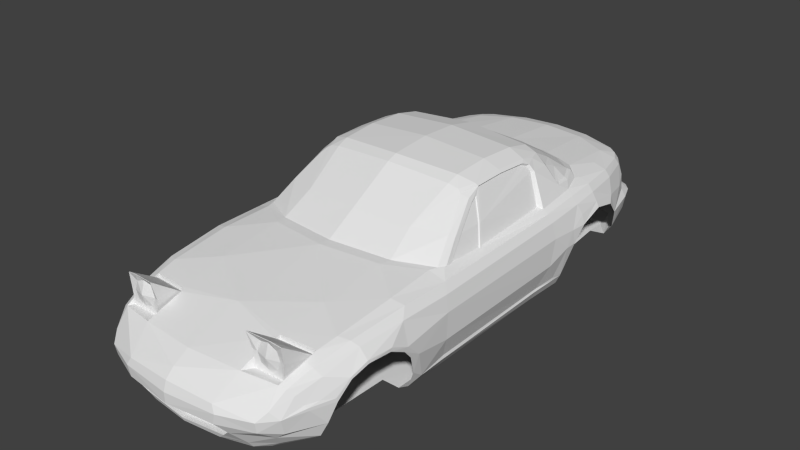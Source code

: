 # Source: na_2_out.blend  (saved by Blender 2.79.0; exported with 4.5.12 LTS)
import bpy
from mathutils import Matrix  # noqa: F401  (used for matrix-valued properties, if any)

bpy.ops.wm.read_factory_settings(use_empty=True)
scene = bpy.context.scene
scene.name = 'Scene'

# ---- collections
col_collection_5 = bpy.data.collections.new('Collection 5'); scene.collection.children.link(col_collection_5)

# ---- materials (node trees are filled in below, after node groups)
mat_main = bpy.data.materials.new('main')
mat_main.alpha_threshold = 0.0
mat_main.roughness = 0.5

# ---- material node trees
mat_main.use_nodes = True; mat_main.node_tree.nodes.clear()
_N = mat_main.node_tree.nodes; _L = mat_main.node_tree.links
n0 = _N.new('ShaderNodeOutputMaterial'); n0.name = 'Material Output'; n0.location = (300, 300)
n1 = _N.new('ShaderNodeBsdfDiffuse'); n1.name = 'Diffuse BSDF'; n1.location = (10, 300)
_L.new(n1.outputs[0], n0.inputs[0])
n0.is_active_output = True

# ---- world
world_world = bpy.data.worlds.new('World'); scene.world = world_world
world_world.color = (0.05088, 0.05088, 0.05088)
world_world.use_sun_shadow = False
world_world.sun_shadow_jitter_overblur = 0.0
world_world.cycles.sampling_method = 'NONE'
world_world.cycles.sample_map_resolution = 256

# ---- meshes
me_cube = bpy.data.meshes.new('Cube')
me_cube.from_pydata([(0.8305, 0.7714, -0.03498), (0.8136, -1.406, 0.04246), (0.779, 0.7081, -0.2578), (0.8248, -1.283, 0.08094), (0.7728, -0.5682, -0.2565), (0.8233, -0.6019, -0.1085), (0.7621, 0.4337, -0.2552), (0.8185, 0.5009, -0.09902), (0.8032, -0.582, 0.1779), (0.7949, 0.5317, 0.1965), (0.7665, -0.5492, 0.2355), (0.7, -0.475, 0.2706), (0.7613, 0.523, 0.2514), (0.7284, 0.5192, 0.281), (0.7046, -0.1097, 0.2556), (0.7967, -0.9638, 0.1827), (0.833, -1.111, 0.07214), (0.8347, -0.9965, 0.01235), (0.841, -0.9747, 0.03775), (0.7313, -0.8405, -0.3471), (0.793, -0.8675, -0.2126), (0.8253, -0.9315, -0.06108), (0.7683, -1.29, 0.1681), (0.7377, -1.547, 0.09876), (0.6693, -1.794, -0.07326), (0.6104, -1.774, -0.2211), (0.6885, -1.706, 0.04068), (0.6545, -1.73, 0.07897), (0.6145, -1.746, 0.098), (0.6383, -1.574, 0.1651), (0.6897, -1.566, 0.1476), (0.7273, -1.315, 0.2022), (0.7565, -0.903, 0.238), (0.6587, -1.344, 0.2166), (0.6734, -0.9232, 0.2631), (0.6561, -0.5647, 0.2784), (0.578, -1.892, -0.07658), (0.3588, -1.973, -0.07826), (-3.492e-10, -2.009, -0.08141), (0.3767, -1.789, 0.1077), (-3.492e-10, -1.819, 0.1075), (0.6207, -1.831, -0.01896), (0.3325, -1.96, -0.02863), (-3.492e-10, -1.987, -0.01404), (-3.492e-10, -2.007, -0.1532), (0.3381, -1.969, -0.1517), (0.3928, -1.91, -0.2196), (0.3123, -1.885, -0.2854), (-3.492e-10, -1.906, -0.3068), (0.5734, -1.879, -0.1501), (0.5772, -1.722, -0.3033), (0.4382, -1.824, -0.3093), (0.2669, -1.873, -0.3266), (-3.492e-10, -1.896, -0.3335), (-3.492e-10, -1.441, 0.2242), (0.3731, -1.543, 0.1908), (0.3991, -1.507, 0.1982), (0.6407, -1.484, 0.1907), (-3.492e-10, -0.7815, 0.3134), (0.4191, -0.7181, 0.3002), (0.4094, -1.182, 0.2559), (-3.492e-10, -1.928, 0.0434), (0.8352, 0.8719, 0.06925), (0.8259, 1.063, 0.1198), (0.8123, 1.25, 0.07265), (0.7856, 1.367, -0.04299), (0.743, 1.429, -0.1941), (0.6769, 1.446, -0.2822), (0.7784, 1.049, 0.224), (0.7434, 1.044, 0.2771), (0.6806, 1.044, 0.3077), (0.742, 1.332, 0.2235), (0.7313, 1.509, 0.08826), (0.7175, 1.64, -0.04506), (0.6811, 1.64, 0.006908), (0.6713, 1.699, -0.1698), (0.6259, 1.782, -0.1658), (0.5524, 1.833, -0.166), (0.3366, 1.891, -0.1683), (0.0, 1.918, -0.1704), (0.6675, 1.768, -0.04546), (0.6139, 1.827, -0.04593), (0.5722, 1.848, -0.04604), (0.3408, 1.911, -0.04705), (0.0, 1.938, -0.04847), (0.6225, 1.723, 0.007733), (0.5437, 1.774, 0.007654), (0.3283, 1.834, 0.007407), (0.0, 1.859, 0.006926), (0.6172, 1.323, 0.3021), (0.7081, 1.326, 0.2724), (0.6391, 1.575, 0.2574), (0.6636, 1.595, 0.2116), (0.5263, 1.555, 0.2918), (0.6025, 1.692, 0.208), (0.5181, 1.746, 0.2099), (0.5166, 1.722, 0.2542), (0.5854, 1.666, 0.254), (0.6783, 1.624, 0.1264), (0.3035, 1.812, 0.1944), (0.0, 1.841, 0.1944), (0.3162, 1.797, -0.2587), (-3.492e-10, 1.823, -0.2631), (0.5651, 1.701, -0.2535), (0.292, 1.655, 0.3044), (0.0, 1.675, 0.3131), (0.2645, 1.802, 0.2638), (0.0, 1.823, 0.2685), (0.0, 1.19, 0.3554), (0.554, 1.099, 0.3397), (0.33, 1.16, 0.3514), (0.6646, 0.9917, 0.3175), (0.7139, 0.8341, 0.3048), (0.7896, 0.839, 0.2128), (0.7506, 0.8323, 0.2667), (0.6902, 0.4981, 0.2894), (0.6069, 0.529, 0.5058), (0.6259, 0.5489, 0.5056), (0.6921, 0.7479, 0.3561), (0.6135, 0.6972, 0.4934), (0.6765, 0.8807, 0.3466), (0.615, 1.016, 0.3521), (0.482, 1.101, 0.3601), (0.3257, 1.137, 0.3688), (0.0, 1.161, 0.3741), (0.5984, 0.5274, 0.5528), (0.5856, 0.4668, 0.5769), (0.5799, 0.2404, 0.5894), (0.5805, 0.003289, 0.5858), (0.5862, 0.5075, 0.5471), (0.5751, 0.4571, 0.566), (0.5698, 0.24, 0.5764), (0.5713, 0.004548, 0.5729), (0.6951, -0.1018, 0.2614), (0.5638, 0.2382, 0.6082), (0.4553, 0.2284, 0.656), (-3.492e-10, 0.2203, 0.6896), (0.5698, 0.4953, 0.5944), (0.4592, 0.5025, 0.6424), (-3.492e-10, 0.4971, 0.6773), (0.575, 0.5933, 0.5687), (0.5455, 0.6816, 0.5697), (0.4588, 0.6841, 0.6021), (0.0, 0.6969, 0.6355), (-3.492e-10, -0.07479, 0.6656), (0.4504, -0.03375, 0.638), (0.5643, -0.005157, 0.603), (0.0, 0.72, 0.6164), (0.4579, 0.7059, 0.5857), (0.5338, 0.7054, 0.5554), (0.5984, 0.7222, 0.4845), (0.6638, 0.7534, 0.3747), (0.6668, 0.7856, 0.3621), (0.6535, 0.875, 0.3608), (0.5976, 0.9984, 0.3639), (0.4753, 1.076, 0.3709), (0.3225, 1.113, 0.377), (0.0, 1.138, 0.3824), (0.5986, 0.823, 0.4427), (0.5347, 0.8437, 0.4819), (0.4594, 0.8564, 0.5033), (0.0, 0.8686, 0.5314), (0.3108, 0.8686, 0.5231), (-3.492e-10, -0.1498, 0.6375), (0.4459, -0.1188, 0.6076), (0.5178, -0.1129, 0.59), (0.5448, -0.1279, 0.5715), (0.5648, -0.1606, 0.5449), (0.6266, -0.345, 0.4068), (0.5921, -0.105, 0.5465), (0.6535, -0.3087, 0.3945), (0.5951, -0.03412, 0.5439), (0.6048, -0.09027, 0.5196), (0.6558, -0.2615, 0.3883), (0.6592, -0.08069, 0.3931), (0.6601, -0.06458, 0.3936), (0.6544, -0.05802, 0.3933), (0.592, -0.03867, 0.5325), (0.6012, -0.08711, 0.5098), (0.6498, -0.2487, 0.3872), (0.6539, -0.08735, 0.3908), (0.7039, -0.1281, 0.2558), (0.695, -0.1317, 0.2613), (0.6974, -0.4049, 0.2671), (0.698, -0.4515, 0.2721), (0.6737, -0.5069, 0.2773), (0.69, -0.3881, 0.2703), (0.7747, 0.7078, -0.2703), (0.7675, 0.4224, -0.2714), (0.7338, 0.4239, -0.3399), (0.7406, 0.7157, -0.3418), (0.777, -0.5687, -0.2776), (0.7271, -0.5701, -0.3539), (0.7858, -0.7829, -0.2754), (0.8362, -0.8694, -0.06326), (-3.492e-10, -0.6982, 0.3093), (0.4323, -0.6391, 0.2966), (-3.492e-10, -0.4762, 0.4421), (0.4073, -0.4292, 0.4281), (0.3868, -1.735, 0.3322), (0.6076, -1.706, 0.3066), (0.387, -1.509, 0.1644), (0.5398, -1.714, 0.3188), (0.6379, -1.484, 0.1556), (0.6035, -1.697, 0.09017), (0.6139, -1.698, 0.1999), (0.6106, -1.71, 0.3055), (0.5392, -1.718, 0.3181), (0.3837, -1.739, 0.332), (0.6407, -1.483, 0.151), (0.4015, -1.702, 0.09005), (0.3871, -1.699, 0.1982), (0.5005, -1.695, 0.285), (0.5005, -1.72, 0.1992), (0.5612, -1.695, 0.2598), (0.5863, -1.695, 0.1992), (0.5612, -1.695, 0.1386), (0.5005, -1.695, 0.1134), (0.4399, -1.695, 0.1386), (0.4148, -1.695, 0.1992), (0.4366, -1.685, 0.2631), (0.7956, -1.498, -0.05773), (0.8342, -1.104, 0.09566), (0.8215, -1.287, 0.1006), (0.8106, -1.412, 0.05508), (0.793, -1.507, -0.03232), (0.7363, -1.664, -0.03718), (0.756, -1.592, -0.01767), (0.7213, -1.672, -0.01889), (0.7392, -1.655, -0.05624), (0.7655, -1.546, -0.1834), (0.719, -1.559, -0.281), (0.6823, -1.559, -0.3096), (0.6586, -1.764, -0.1803), (0.8259, -0.5938, 0.07371), (0.8201, 0.5442, 0.08367), (0.784, 1.302, 0.1136), (0.8074, 1.06, 0.1609), (0.7577, 1.44, 0.008684), (0.8163, 0.8685, 0.137), (0.8271, 0.7489, 0.07102), (0.83, 0.6841, -0.03483), (0.773, 0.6166, -0.2506), (0.7727, 0.6125, -0.2702), (-3.492e-10, -1.961, -0.1532), (0.3381, -1.923, -0.1517), (0.3928, -1.864, -0.2196), (0.3123, -1.839, -0.2854), (-3.492e-10, -1.86, -0.3068), (-3.492e-10, -1.889, -0.2233), (0.6611, -0.8405, -0.3904), (0.6635, 0.4239, -0.3832), (0.6704, 0.7157, -0.3851), (0.6569, -0.5701, -0.3971), (-3.492e-10, -0.8405, -0.3904), (-3.492e-10, 0.4239, -0.3832), (-3.492e-10, 0.7157, -0.3851), (-3.492e-10, -0.5701, -0.3971), (0.4382, -1.791, -0.3549), (0.2669, -1.841, -0.3549), (-3.492e-10, -1.863, -0.3549), (0.512, -1.722, -0.3549), (0.6171, -1.559, -0.3549), (0.2669, -1.757, -0.3711), (-3.492e-10, -1.779, -0.3711), (0.2669, -0.8409, -0.3886), (0.4382, -1.722, -0.3711), (0.5377, -1.559, -0.3697), (0.5377, -0.8409, -0.3886), (0.3162, 1.684, -0.3022), (-3.492e-10, 1.71, -0.3066), (0.5651, 1.588, -0.2971), (0.3162, 1.446, -0.3182), (-3.492e-10, 1.446, -0.3226), (0.5651, 1.446, -0.2971), (0.3162, 0.7157, -0.3807), (0.5651, 0.7157, -0.3807)], [(203, 204)], [(6, 7, 5, 4), (234, 8, 15, 18), (9, 12, 10, 8), (11, 10, 14), (12, 14, 10), (13, 14, 12), (23, 224, 22), (224, 23, 227), (223, 22, 224), (225, 224, 227), (223, 222, 15, 22), (193, 194, 20), (4, 5, 193), (194, 193, 5), (17, 21, 194, 18), (28, 27, 30, 29), (23, 30, 27, 26), (8, 10, 32, 15), (15, 32, 31, 22), (22, 31, 30, 23), (31, 57, 30), (32, 34, 33, 31), (11, 35, 10), (10, 35, 34, 32), (41, 36, 24), (26, 41, 24), (38, 37, 42, 43), (37, 36, 42), (43, 42, 61), (39, 42, 28), (42, 41, 28), (27, 41, 26), (28, 41, 27), (49, 36, 37, 45), (36, 49, 24), (49, 46, 25), (20, 194, 21), (50, 25, 51), (25, 46, 51), (47, 51, 46), (48, 53, 52, 47), (51, 47, 52), (57, 31, 33), (30, 57, 29), (40, 39, 55), (54, 40, 55), (33, 60, 56), (56, 57, 33), (54, 56, 60), (58, 54, 60), (60, 59, 58), (33, 34, 60), (60, 34, 59), (34, 35, 59), (42, 39, 61), (40, 61, 39), (36, 41, 42), (44, 45, 37, 38), (46, 49, 45), (227, 23, 228), (114, 113, 68, 69), (112, 114, 69, 70), (79, 84, 83, 78), (78, 83, 82, 77), (77, 82, 81, 76), (81, 80, 76), (76, 80, 75), (84, 88, 87, 83), (83, 87, 86, 82), (82, 86, 81), (81, 86, 85, 80), (74, 73, 80, 85), (90, 89, 70, 69), (69, 68, 71, 90), (72, 92, 71), (91, 90, 71, 92), (93, 89, 90, 91), (97, 91, 92, 94), (96, 97, 94, 95), (93, 91, 97), (97, 96, 93), (92, 72, 98), (74, 98, 72), (94, 92, 98), (85, 98, 74), (85, 86, 95, 94), (87, 99, 95, 86), (88, 100, 99, 87), (79, 78, 101, 102), (77, 76, 103), (77, 103, 101, 78), (75, 67, 103), (75, 103, 76), (94, 98, 85), (96, 95, 99, 106), (100, 107, 106, 99), (105, 104, 106, 107), (96, 106, 104, 93), (93, 109, 89), (110, 109, 104), (104, 109, 93), (108, 110, 104, 105), (89, 109, 70), (109, 111, 70), (111, 112, 70), (13, 12, 114, 112), (12, 9, 113, 114), (14, 13, 115), (117, 116, 115, 13), (112, 118, 13), (119, 117, 118), (117, 13, 118), (124, 123, 110, 108), (110, 122, 109), (123, 122, 110), (122, 121, 109), (109, 121, 111), (121, 120, 111), (111, 120, 112), (118, 112, 120), (128, 132, 131, 127), (127, 131, 130, 126), (126, 130, 129, 125), (116, 117, 125, 129), (115, 133, 14), (176, 175, 14, 133), (176, 116, 129), (130, 176, 129), (136, 135, 138, 139), (176, 115, 116), (135, 134, 137, 138), (126, 137, 134, 127), (125, 140, 137), (125, 137, 126), (125, 117, 140), (119, 140, 117), (137, 140, 141), (138, 137, 141, 142), (140, 119, 141), (145, 135, 136, 144), (146, 134, 135, 145), (128, 127, 134, 146), (143, 142, 148, 147), (150, 149, 141, 119), (141, 149, 148, 142), (151, 118, 152), (118, 151, 150, 119), (120, 153, 152, 118), (121, 154, 153, 120), (122, 155, 154, 121), (124, 157, 156, 123), (123, 156, 155, 122), (152, 158, 151), (153, 158, 152), (151, 158, 150), (159, 149, 150, 158), (160, 148, 149, 159), (160, 159, 154, 155), (157, 161, 162, 156), (161, 147, 162), (158, 153, 154, 159), (162, 160, 155, 156), (160, 162, 148), (148, 162, 147), (25, 231, 230), (194, 5, 234), (139, 138, 142, 143), (145, 144, 163, 164), (164, 165, 145), (146, 145, 165), (165, 166, 146), (146, 166, 128), (166, 169, 128), (167, 169, 166), (168, 170, 169, 167), (170, 173, 172, 169), (172, 171, 128, 169), (132, 128, 175, 176), (131, 132, 176), (176, 133, 115), (174, 175, 128, 171), (173, 179, 178, 172), (178, 177, 171, 172), (174, 171, 177, 180), (178, 180, 177), (179, 180, 178), (185, 184, 170, 168), (183, 173, 170, 184), (179, 173, 183, 186), (186, 183, 181, 182), (191, 188, 6, 4), (189, 188, 191, 192), (191, 4, 193), (193, 20, 19), (192, 191, 193), (185, 35, 11), (185, 11, 184), (184, 11, 183), (181, 183, 11), (35, 185, 196, 59), (196, 195, 58, 59), (196, 198, 197, 195), (164, 163, 197, 198), (168, 198, 196, 185), (167, 198, 168), (167, 166, 198), (164, 198, 165), (198, 166, 165), (14, 175, 174, 181), (180, 182, 181, 174), (179, 186, 182, 180), (75, 80, 73), (54, 55, 56), (56, 55, 201), (57, 56, 201, 203), (207, 202, 208), (202, 199, 208), (200, 202, 207, 206), (206, 209, 203, 200), (203, 209, 57), (206, 205, 209), (57, 209, 29), (204, 29, 209), (205, 204, 209), (39, 28, 204, 210), (29, 204, 28), (200, 203, 202), (203, 201, 202), (202, 201, 199), (208, 199, 201), (208, 201, 211), (211, 201, 210), (55, 39, 210, 201), (218, 217, 213), (219, 218, 213), (215, 213, 216), (213, 217, 216), (215, 214, 213), (219, 213, 220), (213, 212, 220), (213, 214, 212), (214, 206, 207), (212, 214, 207), (208, 212, 207), (212, 208, 220), (220, 208, 219), (208, 211, 219), (219, 211, 218), (211, 210, 218), (218, 210, 217), (210, 204, 217), (217, 204, 216), (216, 204, 215), (204, 205, 215), (205, 214, 215), (206, 214, 205), (23, 26, 228), (226, 227, 228), (226, 225, 227), (226, 229, 221, 225), (1, 224, 225, 221), (1, 3, 223, 224), (3, 16, 222, 223), (16, 17, 18, 222), (26, 24, 228), (228, 24, 226), (49, 25, 233), (233, 24, 49), (233, 230, 229, 24), (229, 226, 24), (229, 230, 221), (233, 25, 230), (232, 231, 50), (50, 231, 25), (222, 18, 15), (194, 234, 18), (234, 235, 9, 8), (7, 235, 234, 5), (19, 192, 193), (237, 63, 64, 236), (68, 237, 236, 71), (65, 238, 236, 64), (72, 236, 238), (72, 71, 236), (74, 72, 238), (74, 238, 65, 73), (67, 75, 66), (66, 75, 73, 65), (62, 63, 237, 239), (239, 240, 62), (62, 240, 0), (240, 241, 0), (242, 243, 187), (187, 2, 242), (6, 188, 243, 242), (189, 243, 188), (243, 189, 190), (190, 187, 243), (235, 241, 240), (235, 7, 241), (2, 0, 241, 242), (241, 7, 242), (6, 242, 7), (113, 239, 237, 68), (235, 240, 9), (113, 9, 240), (239, 113, 240), (130, 131, 176), (46, 45, 245, 246), (47, 46, 246, 247), (45, 44, 244, 245), (48, 47, 247, 248), (247, 246, 249), (245, 244, 249), (248, 247, 249), (246, 245, 249), (190, 189, 251, 252), (192, 19, 250, 253), (189, 192, 253, 251), (256, 275, 255), (254, 257, 265), (251, 253, 257, 255), (52, 53, 260, 259), (51, 52, 259, 258), (232, 50, 261, 262), (50, 51, 258, 261), (259, 260, 264, 263), (263, 264, 254, 265), (261, 258, 266), (258, 259, 263, 266), (262, 261, 266), (265, 257, 253), (253, 268, 265), (253, 250, 268), (266, 267, 262), (263, 265, 266), (266, 265, 267), (268, 267, 265), (101, 103, 271, 269), (102, 101, 269, 270), (269, 271, 274, 272), (270, 269, 272, 273), (103, 67, 271), (271, 67, 274), (272, 274, 276, 275), (273, 272, 275, 256), (255, 275, 251), (275, 276, 251), (251, 276, 252)])
me_cube.materials.append(mat_main)
me_cube.use_remesh_preserve_volume = False
me_cube.use_remesh_preserve_attributes = False
me_cube.use_mirror_vertex_groups = False
me_cube.update()

# ---- objects
ob_wheel_rl = bpy.data.objects.new('wheel_rl', None)
ob_wheel_rr = bpy.data.objects.new('wheel_rr', None)
ob_wheel_fr = bpy.data.objects.new('wheel_fr', None)
ob_wheel_fl = bpy.data.objects.new('wheel_fl', None)
ob_chassis = bpy.data.objects.new('chassis', me_cube)

# ---- transforms, parenting, visibility, modifiers, constraints
ob_wheel_rl.location = (0.7425, 1.069, -0.2635)
ob_wheel_rl.empty_image_offset = (0.0, 0.0)
ob_wheel_rl.lineart.crease_threshold = 0.0
ob_wheel_rr.location = (-0.6896, 1.069, -0.2635)
ob_wheel_rr.empty_image_offset = (0.0, 0.0)
ob_wheel_rr.lineart.crease_threshold = 0.0
ob_wheel_fr.location = (-0.716, -1.182, -0.2794)
ob_wheel_fr.empty_image_offset = (0.0, 0.0)
ob_wheel_fr.lineart.crease_threshold = 0.0
ob_wheel_fl.location = (0.716, -1.182, -0.2794)
ob_wheel_fl.empty_image_offset = (0.0, 0.0)
ob_wheel_fl.lineart.crease_threshold = 0.0
ob_chassis.location = (0.0, 0.0, 0.0)
ob_chassis.lineart.crease_threshold = 0.0
_m = ob_chassis.modifiers.new('Mirror', 'MIRROR')

# ---- collection membership
col_collection_5.objects.link(ob_wheel_rl)
col_collection_5.objects.link(ob_wheel_rr)
col_collection_5.objects.link(ob_wheel_fr)
col_collection_5.objects.link(ob_wheel_fl)
col_collection_5.objects.link(ob_chassis)

# ---- scene / render settings (as saved in the file)
scene.frame_start = 1; scene.frame_end = 250; scene.frame_set(178)
scene.render.engine = 'CYCLES'
scene.render.resolution_percentage = 50
scene.render.dither_intensity = 0.0
scene.cycles.use_denoising = False
scene.cycles.samples = 10
scene.cycles.sampling_pattern = 'TABULATED_SOBOL'
scene.cycles.light_sampling_threshold = 0.0
scene.cycles.use_adaptive_sampling = False
scene.cycles.use_light_tree = False
scene.cycles.blur_glossy = 0.0
scene.cycles.pixel_filter_type = 'GAUSSIAN'
scene.cycles.sample_clamp_indirect = 0.0
scene.view_settings.view_transform = 'Standard'
bpy.context.view_layer.update()

# ---- added for rendering (the .blend has no active camera and no usable light): camera, sun
cam_auto = bpy.data.cameras.new('AutoCamera')
cam_auto.lens = 50.0
cam_auto.sensor_width = 36.0
cam_auto.clip_end = 1000.0
ob_auto_camera = bpy.data.objects.new('AutoCamera', cam_auto)
scene.collection.objects.link(ob_auto_camera)
ob_auto_camera.location = (4.09485, -4.94928, 3.4221)
ob_auto_camera.rotation_euler = (1.09748, -7.21219e-08, 0.694738)
scene.camera = ob_auto_camera
light_auto_sun = bpy.data.lights.new('AutoSun', 'SUN')
light_auto_sun.energy = 3.0
light_auto_sun.angle = 0.0523599
ob_auto_sun = bpy.data.objects.new('AutoSun', light_auto_sun)
scene.collection.objects.link(ob_auto_sun)
ob_auto_sun.rotation_euler = (0.872665, 0.174533, 0.523599)
bpy.context.view_layer.update()
